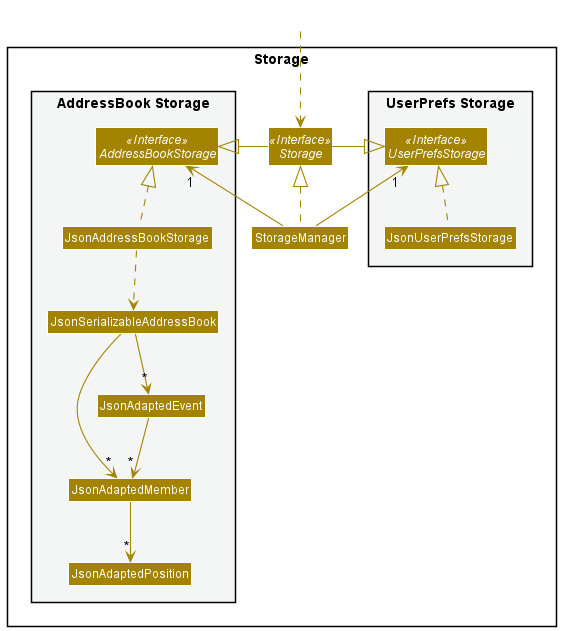

The diagram above was rendered by PlantUML. Its source (embedded in the PNG):
@startuml
!include style.puml
skinparam arrowThickness 1.1
skinparam arrowColor STORAGE_COLOR
skinparam classBackgroundColor STORAGE_COLOR

package Storage{

package "UserPrefs Storage" #F4F6F6{
Interface UserPrefsStorage <<Interface>>
Class JsonUserPrefsStorage
}

Interface Storage <<Interface>>
Class StorageManager

package "AddressBook Storage" #F4F6F6{
Interface AddressBookStorage <<Interface>>
Class JsonAddressBookStorage
Class JsonSerializableAddressBook

Class JsonAdaptedMember
Class JsonAdaptedPosition
Class JsonAdaptedEvent
}

}

Class HiddenOutside #FFFFFF
HiddenOutside ..> Storage

StorageManager .up.|> Storage
StorageManager -up-> "1" UserPrefsStorage
StorageManager -up-> "1" AddressBookStorage

Storage -left-|> UserPrefsStorage
Storage -right-|> AddressBookStorage

JsonUserPrefsStorage .up.|> UserPrefsStorage
JsonAddressBookStorage .up.|> AddressBookStorage
JsonAddressBookStorage ..> JsonSerializableAddressBook
JsonSerializableAddressBook --> "*" JsonAdaptedMember
JsonSerializableAddressBook --> "*" JsonAdaptedEvent
JsonAdaptedEvent --> "*" JsonAdaptedMember
JsonAdaptedMember --> "*" JsonAdaptedPosition

@enduml